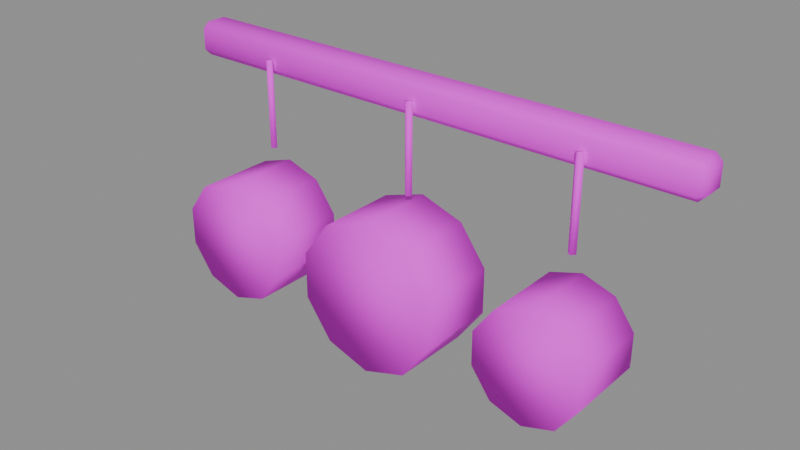 # Source: PR_Decor_Tencere.blend  (saved by Blender 5.2.45; exported with 4.5.12 LTS)
import bpy
from mathutils import Matrix  # noqa: F401  (used for matrix-valued properties, if any)

bpy.ops.wm.read_factory_settings(use_empty=True)
scene = bpy.context.scene
scene.name = 'Scene'

# ---- images (referenced by path relative to the original .blend; pixels are not part of the script)
import os
ASSET_DIR = os.environ.get("B2B_ASSET_DIR", "")  # directory of the original .blend (textures are referenced by path, not embedded)
HERE = os.path.dirname(os.path.abspath(__file__))  # packed textures are extracted next to this script under _unpacked/

def load_image(name, relpath, width, height, colorspace="sRGB"):
    """Load a texture the original file referenced (path relative to the .blend, or extracted next to this script)."""
    p = next((c for c in (os.path.join(HERE, relpath), os.path.join(ASSET_DIR, relpath)) if relpath and os.path.exists(c)), "")
    if p:
        img = bpy.data.images.load(p, check_existing=True)
        img.name = name
    else:  # same state as the original file: an image datablock whose file is absent (Cycles renders it pink)
        img = bpy.data.images.new(name, width, height)
        img.source = "FILE"
        img.filepath = "//" + (relpath or name)
    img.colorspace_settings.name = colorspace
    return img
img_t_palette_main = load_image('T_Palette_Main', 'T_Palette_Main.png', 1024, 1024, 'sRGB')

# ---- materials (node trees are filled in below, after node groups)
mat_m_palette = bpy.data.materials.new('M_Palette')

# ---- material node trees
mat_m_palette.use_nodes = True; mat_m_palette.node_tree.nodes.clear()
_N = mat_m_palette.node_tree.nodes; _L = mat_m_palette.node_tree.links
n0 = _N.new('ShaderNodeBsdfPrincipled'); n0.name = 'Principled BSDF'; n0.location = (-200, 100)
n0.inputs[2].default_value = 0.75
n0.inputs[10].default_value = 0.005
n0.inputs[13].default_value = 0.2
n1 = _N.new('ShaderNodeOutputMaterial'); n1.name = 'Material Output'; n1.location = (200, 100)
n2 = _N.new('ShaderNodeTexImage'); n2.name = 'Image Texture'; n2.location = (0, 0)
n2.image = img_t_palette_main
n2.interpolation = 'Closest'
_L.new(n0.outputs[0], n1.inputs[0])
_L.new(n2.outputs[0], n0.inputs[0])
n1.is_active_output = True

# ---- meshes
me_pr_decor_tencere = bpy.data.meshes.new('PR_Decor_Tencere')
me_pr_decor_tencere.from_pydata([(-0.39, -0.015, 1.225), (-0.39, -0.025, 1.235), (-0.4, -0.015, 1.235), (-0.39, -0.025, 1.265), (-0.39, -0.015, 1.275), (-0.4, -0.015, 1.265), (-0.39, 0.015, 1.225), (-0.4, 0.015, 1.235), (-0.39, 0.025, 1.235), (-0.39, 0.015, 1.275), (-0.39, 0.025, 1.265), (-0.4, 0.015, 1.265), (0.39, -0.015, 1.225), (0.4, -0.015, 1.235), (0.39, -0.025, 1.235), (0.39, -0.015, 1.275), (0.39, -0.025, 1.265), (0.4, -0.015, 1.265), (0.39, 0.015, 1.225), (0.39, 0.025, 1.235), (0.4, 0.015, 1.235), (0.39, 0.015, 1.275), (0.4, 0.015, 1.265), (0.39, 0.025, 1.265), (-0.25, -0.024, 1.25), (-0.25, -0.024, 1.12), (-0.256, -0.03, 1.25), (-0.256, -0.03, 1.12), (-0.25, -0.036, 1.25), (-0.25, -0.036, 1.12), (-0.244, -0.03, 1.25), (-0.244, -0.03, 1.12), (-0.25, -3.725e-09, 1.09), (-0.25, -0.12, 1.09), (-0.1971, -3.725e-09, 1.073), (-0.1971, -0.12, 1.073), (-0.1644, 0.0, 1.028), (-0.1644, -0.12, 1.028), (-0.1644, 0.0, 0.9722), (-0.1644, -0.12, 0.9722), (-0.1971, 3.725e-09, 0.9272), (-0.1971, -0.12, 0.9272), (-0.25, 3.725e-09, 0.91), (-0.25, -0.12, 0.91), (-0.3029, 3.725e-09, 0.9272), (-0.3029, -0.12, 0.9272), (-0.3356, 0.0, 0.9722), (-0.3356, -0.12, 0.9722), (-0.3356, 0.0, 1.028), (-0.3356, -0.12, 1.028), (-0.3029, -3.725e-09, 1.073), (-0.3029, -0.12, 1.073), (5.245e-10, -0.024, 1.25), (5.245e-10, -0.024, 1.12), (-0.006, -0.03, 1.25), (-0.006, -0.03, 1.12), (-5.245e-10, -0.036, 1.25), (-5.245e-10, -0.036, 1.12), (0.006, -0.03, 1.25), (0.006, -0.03, 1.12), (0.0, -3.725e-09, 1.11), (0.0, -0.12, 1.11), (0.06466, -3.725e-09, 1.089), (0.06466, -0.12, 1.089), (0.1046, 0.0, 1.034), (0.1046, -0.12, 1.034), (0.1046, 0.0, 0.966), (0.1046, -0.12, 0.966), (0.06466, 3.725e-09, 0.911), (0.06466, -0.12, 0.911), (0.0, 3.725e-09, 0.89), (0.0, -0.12, 0.89), (-0.06466, 3.725e-09, 0.911), (-0.06466, -0.12, 0.911), (-0.1046, 0.0, 0.966), (-0.1046, -0.12, 0.966), (-0.1046, 0.0, 1.034), (-0.1046, -0.12, 1.034), (-0.06466, -3.725e-09, 1.089), (-0.06466, -0.12, 1.089), (0.25, -0.024, 1.25), (0.25, -0.024, 1.12), (0.244, -0.03, 1.25), (0.244, -0.03, 1.12), (0.25, -0.036, 1.25), (0.25, -0.036, 1.12), (0.256, -0.03, 1.25), (0.256, -0.03, 1.12), (0.25, -3.725e-09, 1.08), (0.25, -0.12, 1.08), (0.297, -3.725e-09, 1.065), (0.297, -0.12, 1.065), (0.3261, 0.0, 1.025), (0.3261, -0.12, 1.025), (0.3261, 0.0, 0.9753), (0.3261, -0.12, 0.9753), (0.297, 3.725e-09, 0.9353), (0.297, -0.12, 0.9353), (0.25, 3.725e-09, 0.92), (0.25, -0.12, 0.92), (0.203, 3.725e-09, 0.9353), (0.203, -0.12, 0.9353), (0.1739, 0.0, 0.9753), (0.1739, -0.12, 0.9753), (0.1739, 0.0, 1.025), (0.1739, -0.12, 1.025), (0.203, -3.725e-09, 1.065), (0.203, -0.12, 1.065)], [], [(0, 1, 2), (3, 4, 5), (6, 7, 8), (9, 10, 11), (12, 13, 14), (15, 16, 17), (18, 19, 20), (21, 22, 23), (6, 0, 2, 7), (1, 3, 5, 2), (4, 9, 11, 5), (10, 8, 7, 11), (18, 6, 8, 19), (9, 21, 23, 10), (22, 20, 19, 23), (12, 18, 20, 13), (21, 15, 17, 22), (16, 14, 13, 17), (0, 12, 14, 1), (15, 4, 3, 16), (6, 18, 12, 0), (2, 5, 11, 7), (14, 16, 3, 1), (21, 9, 4, 15), (8, 10, 23, 19), (20, 22, 17, 13), (24, 25, 27, 26), (26, 27, 29, 28), (27, 25, 31, 29), (28, 29, 31, 30), (30, 31, 25, 24), (24, 26, 28, 30), (32, 33, 35, 34), (34, 35, 37, 36), (36, 37, 39, 38), (38, 39, 41, 40), (40, 41, 43, 42), (42, 43, 45, 44), (44, 45, 47, 46), (46, 47, 49, 48), (35, 33, 51, 49, 47, 45, 43, 41, 39, 37), (48, 49, 51, 50), (50, 51, 33, 32), (32, 34, 36, 38, 40, 42, 44, 46, 48, 50), (52, 53, 55, 54), (54, 55, 57, 56), (55, 53, 59, 57), (56, 57, 59, 58), (58, 59, 53, 52), (52, 54, 56, 58), (60, 61, 63, 62), (62, 63, 65, 64), (64, 65, 67, 66), (66, 67, 69, 68), (68, 69, 71, 70), (70, 71, 73, 72), (72, 73, 75, 74), (74, 75, 77, 76), (63, 61, 79, 77, 75, 73, 71, 69, 67, 65), (76, 77, 79, 78), (78, 79, 61, 60), (60, 62, 64, 66, 68, 70, 72, 74, 76, 78), (80, 81, 83, 82), (82, 83, 85, 84), (83, 81, 87, 85), (84, 85, 87, 86), (86, 87, 81, 80), (80, 82, 84, 86), (88, 89, 91, 90), (90, 91, 93, 92), (92, 93, 95, 94), (94, 95, 97, 96), (96, 97, 99, 98), (98, 99, 101, 100), (100, 101, 103, 102), (102, 103, 105, 104), (91, 89, 107, 105, 103, 101, 99, 97, 95, 93), (104, 105, 107, 106), (106, 107, 89, 88), (88, 90, 92, 94, 96, 98, 100, 102, 104, 106)])
me_pr_decor_tencere.polygons.foreach_set('use_smooth', [True] * 80)
_k = set([(0, 1), (0, 2), (0, 6), (0, 12), (1, 2), (1, 3), (1, 14), (2, 5), (2, 7), (3, 4), (3, 5), (3, 16), (4, 5), (4, 9), (4, 15), (5, 11), (6, 7), (6, 8), (6, 18), (7, 8), (7, 11), (8, 10), (8, 19), (9, 10), (9, 11), (9, 21), (10, 11), (10, 23), (12, 13), (12, 14), (12, 18), (13, 14), (13, 17), (13, 20), (14, 16), (15, 16), (15, 17), (15, 21), (16, 17), (17, 22), (18, 19), (18, 20), (19, 20), (19, 23), (20, 22), (21, 22), (21, 23), (22, 23), (24, 25), (24, 26), (24, 30), (25, 27), (25, 31), (26, 27), (26, 28), (27, 29), (28, 29), (28, 30), (29, 31), (30, 31), (32, 33), (32, 34), (32, 50), (33, 35), (33, 51), (34, 35), (34, 36), (35, 37), (36, 37), (36, 38), (37, 39), (38, 39), (38, 40), (39, 41), (40, 41), (40, 42), (41, 43), (42, 43), (42, 44), (43, 45), (44, 45), (44, 46), (45, 47), (46, 47), (46, 48), (47, 49), (48, 49), (48, 50), (49, 51), (50, 51), (52, 53), (52, 54), (52, 58), (53, 55), (53, 59), (54, 55), (54, 56), (55, 57), (56, 57), (56, 58), (57, 59), (58, 59), (60, 61), (60, 62), (60, 78), (61, 63), (61, 79), (62, 63), (62, 64), (63, 65), (64, 65), (64, 66), (65, 67), (66, 67), (66, 68), (67, 69), (68, 69), (68, 70), (69, 71), (70, 71), (70, 72), (71, 73), (72, 73), (72, 74), (73, 75), (74, 75), (74, 76), (75, 77), (76, 77), (76, 78), (77, 79), (78, 79), (80, 81), (80, 82), (80, 86), (81, 83), (81, 87), (82, 83), (82, 84), (83, 85), (84, 85), (84, 86), (85, 87), (86, 87), (88, 89), (88, 90), (88, 106), (89, 91), (89, 107), (90, 91), (90, 92), (91, 93), (92, 93), (92, 94), (93, 95), (94, 95), (94, 96), (95, 97), (96, 97), (96, 98), (97, 99), (98, 99), (98, 100), (99, 101), (100, 101), (100, 102), (101, 103), (102, 103), (102, 104), (103, 105), (104, 105), (104, 106), (105, 107), (106, 107)])
me_pr_decor_tencere.attributes.new('sharp_edge', 'BOOLEAN', 'EDGE').data.foreach_set('value', [ (min(e.vertices), max(e.vertices)) in _k for e in me_pr_decor_tencere.edges])
_uv = me_pr_decor_tencere.uv_layers.new(name='UVMap')
_uv.uv.foreach_set('vector', [0.09375, 0.9688, 0.09375, 0.9688, 0.09375, 0.9687, 0.09375, 0.9687, 0.09375, 0.9688, 0.09375, 0.9687, 0.09375, 0.9688, 0.09375, 0.9688, 0.09375, 0.9687, 0.09375, 0.9687, 0.09375, 0.9688, 0.09375, 0.9688, 0.09375, 0.9688, 0.09375, 0.9688, 0.09375, 0.9687, 0.09375, 0.9688, 0.09375, 0.9688, 0.09375, 0.9688, 0.09375, 0.9687, 0.09375, 0.9688, 0.09375, 0.9687, 0.09375, 0.9688, 0.09375, 0.9687, 0.09375, 0.9687, 0.09375, 0.9688, 0.09375, 0.9688, 0.09375, 0.9687, 0.09375, 0.9688, 0.09375, 0.9688, 0.09375, 0.9687, 0.09375, 0.9687, 0.09375, 0.9687, 0.09375, 0.9688, 0.09375, 0.9687, 0.09375, 0.9688, 0.09375, 0.9687, 0.09375, 0.9688, 0.09375, 0.9687, 0.09375, 0.9688, 0.09375, 0.9688, 0.09375, 0.9687, 0.09375, 0.9688, 0.09375, 0.9687, 0.09375, 0.9688, 0.09375, 0.9687, 0.09375, 0.9688, 0.09375, 0.9687, 0.09375, 0.9688, 0.09375, 0.9687, 0.09375, 0.9687, 0.09375, 0.9688, 0.09375, 0.9687, 0.09375, 0.9688, 0.09375, 0.9687, 0.09375, 0.9687, 0.09375, 0.9688, 0.09375, 0.9688, 0.09375, 0.9688, 0.09375, 0.9688, 0.09375, 0.9687, 0.09375, 0.9688, 0.09375, 0.9687, 0.09375, 0.9688, 0.09375, 0.9688, 0.09375, 0.9688, 0.09375, 0.9688, 0.09375, 0.9687, 0.09375, 0.9688, 0.09375, 0.9688, 0.09375, 0.9688, 0.09375, 0.9687, 0.09375, 0.9688, 0.09375, 0.9688, 0.09375, 0.9687, 0.09375, 0.9688, 0.09375, 0.9688, 0.09375, 0.9687, 0.09375, 0.9687, 0.09375, 0.9688, 0.09375, 0.9688, 0.09375, 0.9687, 0.09375, 0.9688, 0.09375, 0.9687, 0.09375, 0.9688, 0.09375, 0.9688, 0.09375, 0.9687, 0.09375, 0.9688, 0.09375, 0.9688, 0.09375, 0.9687, 0.09375, 0.9688, 0.09375, 0.9687, 0.09375, 0.9688, 0.09375, 0.9687, 0.09375, 0.9687, 0.09375, 0.9688, 0.09375, 0.9688, 0.2812, 0.9688, 0.2812, 0.9688, 0.2812, 0.9688, 0.2812, 0.9688, 0.2812, 0.9688, 0.2812, 0.9688, 0.2812, 0.9688, 0.2812, 0.9688, 0.2812, 0.9688, 0.2812, 0.9688, 0.2812, 0.9688, 0.2812, 0.9688, 0.2812, 0.9688, 0.2812, 0.9688, 0.2812, 0.9688, 0.2812, 0.9688, 0.2812, 0.9688, 0.2812, 0.9688, 0.2812, 0.9688, 0.2812, 0.9688, 0.2812, 0.9688, 0.2812, 0.9688, 0.2812, 0.9688, 0.2812, 0.9688, 0.5312, 0.8438, 0.5312, 0.8438, 0.5312, 0.8438, 0.5312, 0.8438, 0.5312, 0.8438, 0.5312, 0.8438, 0.5312, 0.8438, 0.5312, 0.8438, 0.5312, 0.8438, 0.5312, 0.8438, 0.5312, 0.8438, 0.5312, 0.8438, 0.5312, 0.8438, 0.5312, 0.8438, 0.5312, 0.8438, 0.5312, 0.8438, 0.5312, 0.8438, 0.5312, 0.8438, 0.5312, 0.8438, 0.5312, 0.8438, 0.5312, 0.8438, 0.5312, 0.8438, 0.5312, 0.8438, 0.5312, 0.8438, 0.5312, 0.8438, 0.5312, 0.8438, 0.5312, 0.8438, 0.5312, 0.8438, 0.5312, 0.8438, 0.5312, 0.8438, 0.5312, 0.8438, 0.5312, 0.8438, 0.5312, 0.8438, 0.5312, 0.8438, 0.5312, 0.8438, 0.5312, 0.8438, 0.5312, 0.8438, 0.5312, 0.8438, 0.5312, 0.8438, 0.5312, 0.8438, 0.5312, 0.8438, 0.5312, 0.8438, 0.5312, 0.8438, 0.5312, 0.8438, 0.5312, 0.8438, 0.5312, 0.8438, 0.5312, 0.8438, 0.5312, 0.8438, 0.5312, 0.8438, 0.5312, 0.8438, 0.5312, 0.8438, 0.5312, 0.8438, 0.5312, 0.8438, 0.5312, 0.8438, 0.5312, 0.8438, 0.5312, 0.8438, 0.5312, 0.8438, 0.5312, 0.8438, 0.5312, 0.8438, 0.5312, 0.8438, 0.2812, 0.9688, 0.2812, 0.9688, 0.2812, 0.9688, 0.2812, 0.9688, 0.2812, 0.9688, 0.2812, 0.9688, 0.2812, 0.9688, 0.2812, 0.9688, 0.2812, 0.9688, 0.2812, 0.9688, 0.2812, 0.9688, 0.2812, 0.9688, 0.2812, 0.9688, 0.2812, 0.9688, 0.2812, 0.9688, 0.2812, 0.9688, 0.2812, 0.9688, 0.2812, 0.9688, 0.2812, 0.9688, 0.2812, 0.9688, 0.2812, 0.9688, 0.2812, 0.9688, 0.2812, 0.9688, 0.2812, 0.9688, 0.2812, 0.9688, 0.2812, 0.9688, 0.2812, 0.9688, 0.2812, 0.9688, 0.2812, 0.9688, 0.2812, 0.9688, 0.2812, 0.9688, 0.2812, 0.9688, 0.2812, 0.9688, 0.2812, 0.9688, 0.2812, 0.9688, 0.2812, 0.9688, 0.2812, 0.9688, 0.2812, 0.9688, 0.2812, 0.9688, 0.2812, 0.9688, 0.2812, 0.9688, 0.2812, 0.9688, 0.2812, 0.9688, 0.2812, 0.9688, 0.2812, 0.9688, 0.2812, 0.9688, 0.2812, 0.9688, 0.2812, 0.9688, 0.2812, 0.9688, 0.2812, 0.9688, 0.2812, 0.9688, 0.2812, 0.9688, 0.2812, 0.9688, 0.2812, 0.9688, 0.2812, 0.9688, 0.2812, 0.9688, 0.2812, 0.9688, 0.2812, 0.9688, 0.2812, 0.9688, 0.2812, 0.9688, 0.2812, 0.9688, 0.2812, 0.9688, 0.2812, 0.9688, 0.2812, 0.9688, 0.2812, 0.9688, 0.2812, 0.9688, 0.2812, 0.9688, 0.2812, 0.9688, 0.2812, 0.9688, 0.2812, 0.9688, 0.2812, 0.9688, 0.2812, 0.9688, 0.2812, 0.9688, 0.2812, 0.9688, 0.2812, 0.9688, 0.2812, 0.9688, 0.2812, 0.9688, 0.2812, 0.9688, 0.2812, 0.9688, 0.2812, 0.9688, 0.2812, 0.9688, 0.2812, 0.9688, 0.2812, 0.9688, 0.2812, 0.9688, 0.2812, 0.9688, 0.2812, 0.9688, 0.2812, 0.9688, 0.2812, 0.9688, 0.2812, 0.9688, 0.2812, 0.9688, 0.2812, 0.9688, 0.2812, 0.9688, 0.2812, 0.9688, 0.2812, 0.9688, 0.2812, 0.9688, 0.2812, 0.9688, 0.2812, 0.9688, 0.2812, 0.9688, 0.2812, 0.9688, 0.2812, 0.9688, 0.2812, 0.9688, 0.2812, 0.9688, 0.2812, 0.9688, 0.2812, 0.9688, 0.2812, 0.9688, 0.2812, 0.9688, 0.2812, 0.9688, 0.2812, 0.9688, 0.5312, 0.8438, 0.5312, 0.8438, 0.5312, 0.8438, 0.5312, 0.8438, 0.5312, 0.8438, 0.5312, 0.8438, 0.5312, 0.8438, 0.5312, 0.8438, 0.5312, 0.8438, 0.5312, 0.8438, 0.5312, 0.8438, 0.5312, 0.8438, 0.5312, 0.8438, 0.5312, 0.8438, 0.5312, 0.8438, 0.5312, 0.8438, 0.5312, 0.8438, 0.5312, 0.8438, 0.5312, 0.8438, 0.5312, 0.8438, 0.5312, 0.8438, 0.5312, 0.8438, 0.5312, 0.8438, 0.5312, 0.8438, 0.5312, 0.8438, 0.5312, 0.8438, 0.5312, 0.8438, 0.5312, 0.8438, 0.5312, 0.8438, 0.5312, 0.8438, 0.5312, 0.8438, 0.5312, 0.8438, 0.5312, 0.8438, 0.5312, 0.8438, 0.5312, 0.8438, 0.5312, 0.8438, 0.5312, 0.8438, 0.5312, 0.8438, 0.5312, 0.8438, 0.5312, 0.8438, 0.5312, 0.8438, 0.5312, 0.8438, 0.5312, 0.8438, 0.5312, 0.8438, 0.5312, 0.8438, 0.5312, 0.8438, 0.5312, 0.8438, 0.5312, 0.8438, 0.5312, 0.8438, 0.5312, 0.8438, 0.5312, 0.8438, 0.5312, 0.8438, 0.5312, 0.8438, 0.5312, 0.8438, 0.5312, 0.8438, 0.5312, 0.8438, 0.5312, 0.8438, 0.5312, 0.8438, 0.5312, 0.8438, 0.5312, 0.8438])
me_pr_decor_tencere.materials.append(mat_m_palette)
me_pr_decor_tencere.update()

# ---- objects
ob_pr_decor_tencere = bpy.data.objects.new('PR_Decor_Tencere', me_pr_decor_tencere)

# ---- transforms, parenting, visibility, modifiers, constraints
ob_pr_decor_tencere.location = (0.0, 0.0, 0.0)

# ---- collection membership
scene.collection.objects.link(ob_pr_decor_tencere)

# ---- scene / render settings (as saved in the file)
scene.frame_start = 1; scene.frame_end = 250; scene.frame_set(1)
scene.render.engine = 'BLENDER_EEVEE_NEXT'
scene.render.bake_bias = 0.0
scene.render.bake_samples = 0
scene.render.compositor_device = 'GPU'
scene.eevee.use_volume_custom_range = False
scene.eevee.fast_gi_thickness_near = 0.1
scene.eevee.fast_gi_thickness_far = 0.0
scene.eevee.ray_tracing_options.screen_trace_thickness = 0.1
bpy.context.view_layer.update()

# ---- added for rendering (the .blend has no active camera and no usable light): camera, sun + grey world if the file has none
cam_auto = bpy.data.cameras.new('AutoCamera')
cam_auto.lens = 50.0
cam_auto.sensor_width = 36.0
cam_auto.clip_end = 1000.0
ob_auto_camera = bpy.data.objects.new('AutoCamera', cam_auto)
scene.collection.objects.link(ob_auto_camera)
ob_auto_camera.location = (0.832317, -1.04628, 1.74835)
ob_auto_camera.rotation_euler = (1.09748, -7.21219e-08, 0.694738)
scene.camera = ob_auto_camera
light_auto_sun = bpy.data.lights.new('AutoSun', 'SUN')
light_auto_sun.energy = 3.0
light_auto_sun.angle = 0.0523599
ob_auto_sun = bpy.data.objects.new('AutoSun', light_auto_sun)
scene.collection.objects.link(ob_auto_sun)
ob_auto_sun.rotation_euler = (0.872665, 0.174533, 0.523599)
if scene.world is None:
    world_auto = bpy.data.worlds.new('AutoWorld')
    world_auto.color = (0.3, 0.3, 0.3)
    scene.world = world_auto
bpy.context.view_layer.update()
